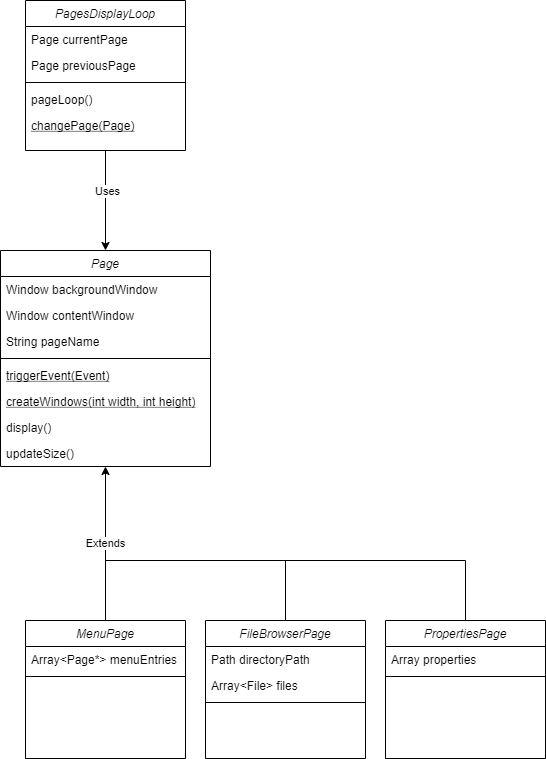

The diagram above was exported from draw.io. Its source (the exported page's mxGraphModel, read from the mxfile embedded in the PNG):
<mxGraphModel dx="2062" dy="1122" grid="1" gridSize="10" guides="1" tooltips="1" connect="1" arrows="1" fold="1" page="1" pageScale="1" pageWidth="827" pageHeight="1169" math="0" shadow="0">
  <root>
    <mxCell id="WIyWlLk6GJQsqaUBKTNV-0" />
    <mxCell id="WIyWlLk6GJQsqaUBKTNV-1" parent="WIyWlLk6GJQsqaUBKTNV-0" />
    <mxCell id="jbwimAyjd3OM8Us-0WOh-30" value="Extends" style="edgeStyle=orthogonalEdgeStyle;rounded=0;orthogonalLoop=1;jettySize=auto;html=1;exitX=0.5;exitY=0;exitDx=0;exitDy=0;entryX=0.5;entryY=1;entryDx=0;entryDy=0;fontSize=11;" parent="WIyWlLk6GJQsqaUBKTNV-1" source="jbwimAyjd3OM8Us-0WOh-23" target="zkfFHV4jXpPFQw0GAbJ--0" edge="1">
      <mxGeometry relative="1" as="geometry" />
    </mxCell>
    <mxCell id="jbwimAyjd3OM8Us-0WOh-46" style="edgeStyle=orthogonalEdgeStyle;rounded=0;orthogonalLoop=1;jettySize=auto;html=1;exitX=0.5;exitY=0;exitDx=0;exitDy=0;fontSize=11;endArrow=none;endFill=0;" parent="WIyWlLk6GJQsqaUBKTNV-1" source="jbwimAyjd3OM8Us-0WOh-40" edge="1">
      <mxGeometry relative="1" as="geometry">
        <mxPoint x="160" y="600" as="targetPoint" />
        <Array as="points">
          <mxPoint x="340" y="600" />
          <mxPoint x="160" y="600" />
        </Array>
      </mxGeometry>
    </mxCell>
    <mxCell id="jbwimAyjd3OM8Us-0WOh-47" style="edgeStyle=orthogonalEdgeStyle;rounded=0;orthogonalLoop=1;jettySize=auto;html=1;exitX=0.5;exitY=0;exitDx=0;exitDy=0;fontSize=11;endArrow=none;endFill=0;" parent="WIyWlLk6GJQsqaUBKTNV-1" source="jbwimAyjd3OM8Us-0WOh-43" edge="1">
      <mxGeometry relative="1" as="geometry">
        <mxPoint x="160" y="600" as="targetPoint" />
        <Array as="points">
          <mxPoint x="520" y="600" />
          <mxPoint x="160" y="600" />
        </Array>
      </mxGeometry>
    </mxCell>
    <mxCell id="Ai3JfnonM0tryusg1YIA-3" style="edgeStyle=orthogonalEdgeStyle;rounded=0;orthogonalLoop=1;jettySize=auto;html=1;exitX=0.5;exitY=1;exitDx=0;exitDy=0;entryX=0.5;entryY=0;entryDx=0;entryDy=0;" edge="1" parent="WIyWlLk6GJQsqaUBKTNV-1" source="jbwimAyjd3OM8Us-0WOh-34" target="zkfFHV4jXpPFQw0GAbJ--0">
      <mxGeometry relative="1" as="geometry" />
    </mxCell>
    <mxCell id="Ai3JfnonM0tryusg1YIA-4" value="Uses" style="edgeLabel;html=1;align=center;verticalAlign=middle;resizable=0;points=[];" vertex="1" connectable="0" parent="Ai3JfnonM0tryusg1YIA-3">
      <mxGeometry x="-0.2" y="1" relative="1" as="geometry">
        <mxPoint as="offset" />
      </mxGeometry>
    </mxCell>
    <mxCell id="jbwimAyjd3OM8Us-0WOh-34" value="PagesDisplayLoop" style="swimlane;fontStyle=2;align=center;verticalAlign=top;childLayout=stackLayout;horizontal=1;startSize=26;horizontalStack=0;resizeParent=1;resizeLast=0;collapsible=1;marginBottom=0;rounded=0;shadow=0;strokeWidth=1;" parent="WIyWlLk6GJQsqaUBKTNV-1" vertex="1">
      <mxGeometry x="80" y="40" width="160" height="150" as="geometry">
        <mxRectangle x="230" y="140" width="160" height="26" as="alternateBounds" />
      </mxGeometry>
    </mxCell>
    <mxCell id="jbwimAyjd3OM8Us-0WOh-35" value="Page currentPage" style="text;align=left;verticalAlign=top;spacingLeft=4;spacingRight=4;overflow=hidden;rotatable=0;points=[[0,0.5],[1,0.5]];portConstraint=eastwest;" parent="jbwimAyjd3OM8Us-0WOh-34" vertex="1">
      <mxGeometry y="26" width="160" height="26" as="geometry" />
    </mxCell>
    <mxCell id="jbwimAyjd3OM8Us-0WOh-36" value="Page previousPage" style="text;align=left;verticalAlign=top;spacingLeft=4;spacingRight=4;overflow=hidden;rotatable=0;points=[[0,0.5],[1,0.5]];portConstraint=eastwest;" parent="jbwimAyjd3OM8Us-0WOh-34" vertex="1">
      <mxGeometry y="52" width="160" height="26" as="geometry" />
    </mxCell>
    <mxCell id="jbwimAyjd3OM8Us-0WOh-37" value="" style="line;html=1;strokeWidth=1;align=left;verticalAlign=middle;spacingTop=-1;spacingLeft=3;spacingRight=3;rotatable=0;labelPosition=right;points=[];portConstraint=eastwest;" parent="jbwimAyjd3OM8Us-0WOh-34" vertex="1">
      <mxGeometry y="78" width="160" height="8" as="geometry" />
    </mxCell>
    <mxCell id="jbwimAyjd3OM8Us-0WOh-38" value="pageLoop()" style="text;align=left;verticalAlign=top;spacingLeft=4;spacingRight=4;overflow=hidden;rotatable=0;points=[[0,0.5],[1,0.5]];portConstraint=eastwest;" parent="jbwimAyjd3OM8Us-0WOh-34" vertex="1">
      <mxGeometry y="86" width="160" height="26" as="geometry" />
    </mxCell>
    <mxCell id="jbwimAyjd3OM8Us-0WOh-39" value="changePage(Page)" style="text;align=left;verticalAlign=top;spacingLeft=4;spacingRight=4;overflow=hidden;rotatable=0;points=[[0,0.5],[1,0.5]];portConstraint=eastwest;fontStyle=4" parent="jbwimAyjd3OM8Us-0WOh-34" vertex="1">
      <mxGeometry y="112" width="160" height="26" as="geometry" />
    </mxCell>
    <mxCell id="zkfFHV4jXpPFQw0GAbJ--0" value="Page" style="swimlane;fontStyle=2;align=center;verticalAlign=top;childLayout=stackLayout;horizontal=1;startSize=26;horizontalStack=0;resizeParent=1;resizeLast=0;collapsible=1;marginBottom=0;rounded=0;shadow=0;strokeWidth=1;" parent="WIyWlLk6GJQsqaUBKTNV-1" vertex="1">
      <mxGeometry x="55" y="290" width="210" height="216" as="geometry">
        <mxRectangle x="230" y="140" width="160" height="26" as="alternateBounds" />
      </mxGeometry>
    </mxCell>
    <mxCell id="zkfFHV4jXpPFQw0GAbJ--1" value="Window backgroundWindow" style="text;align=left;verticalAlign=top;spacingLeft=4;spacingRight=4;overflow=hidden;rotatable=0;points=[[0,0.5],[1,0.5]];portConstraint=eastwest;" parent="zkfFHV4jXpPFQw0GAbJ--0" vertex="1">
      <mxGeometry y="26" width="210" height="26" as="geometry" />
    </mxCell>
    <mxCell id="jbwimAyjd3OM8Us-0WOh-22" value="Window contentWindow" style="text;align=left;verticalAlign=top;spacingLeft=4;spacingRight=4;overflow=hidden;rotatable=0;points=[[0,0.5],[1,0.5]];portConstraint=eastwest;" parent="zkfFHV4jXpPFQw0GAbJ--0" vertex="1">
      <mxGeometry y="52" width="210" height="26" as="geometry" />
    </mxCell>
    <mxCell id="Ai3JfnonM0tryusg1YIA-5" value="String pageName" style="text;align=left;verticalAlign=top;spacingLeft=4;spacingRight=4;overflow=hidden;rotatable=0;points=[[0,0.5],[1,0.5]];portConstraint=eastwest;" vertex="1" parent="zkfFHV4jXpPFQw0GAbJ--0">
      <mxGeometry y="78" width="210" height="26" as="geometry" />
    </mxCell>
    <mxCell id="zkfFHV4jXpPFQw0GAbJ--4" value="" style="line;html=1;strokeWidth=1;align=left;verticalAlign=middle;spacingTop=-1;spacingLeft=3;spacingRight=3;rotatable=0;labelPosition=right;points=[];portConstraint=eastwest;" parent="zkfFHV4jXpPFQw0GAbJ--0" vertex="1">
      <mxGeometry y="104" width="210" height="8" as="geometry" />
    </mxCell>
    <mxCell id="jbwimAyjd3OM8Us-0WOh-21" value="triggerEvent(Event)" style="text;align=left;verticalAlign=top;spacingLeft=4;spacingRight=4;overflow=hidden;rotatable=0;points=[[0,0.5],[1,0.5]];portConstraint=eastwest;fontStyle=4" parent="zkfFHV4jXpPFQw0GAbJ--0" vertex="1">
      <mxGeometry y="112" width="210" height="26" as="geometry" />
    </mxCell>
    <mxCell id="Ai3JfnonM0tryusg1YIA-0" value="createWindows(int width, int height)" style="text;align=left;verticalAlign=top;spacingLeft=4;spacingRight=4;overflow=hidden;rotatable=0;points=[[0,0.5],[1,0.5]];portConstraint=eastwest;fontStyle=4" vertex="1" parent="zkfFHV4jXpPFQw0GAbJ--0">
      <mxGeometry y="138" width="210" height="26" as="geometry" />
    </mxCell>
    <mxCell id="Ai3JfnonM0tryusg1YIA-1" value="display()" style="text;align=left;verticalAlign=top;spacingLeft=4;spacingRight=4;overflow=hidden;rotatable=0;points=[[0,0.5],[1,0.5]];portConstraint=eastwest;" vertex="1" parent="zkfFHV4jXpPFQw0GAbJ--0">
      <mxGeometry y="164" width="210" height="26" as="geometry" />
    </mxCell>
    <mxCell id="Ai3JfnonM0tryusg1YIA-2" value="updateSize()" style="text;align=left;verticalAlign=top;spacingLeft=4;spacingRight=4;overflow=hidden;rotatable=0;points=[[0,0.5],[1,0.5]];portConstraint=eastwest;" vertex="1" parent="zkfFHV4jXpPFQw0GAbJ--0">
      <mxGeometry y="190" width="210" height="26" as="geometry" />
    </mxCell>
    <mxCell id="jbwimAyjd3OM8Us-0WOh-23" value="MenuPage" style="swimlane;fontStyle=2;align=center;verticalAlign=top;childLayout=stackLayout;horizontal=1;startSize=26;horizontalStack=0;resizeParent=1;resizeLast=0;collapsible=1;marginBottom=0;rounded=0;shadow=0;strokeWidth=1;" parent="WIyWlLk6GJQsqaUBKTNV-1" vertex="1">
      <mxGeometry x="80" y="660" width="160" height="138" as="geometry">
        <mxRectangle x="230" y="140" width="160" height="26" as="alternateBounds" />
      </mxGeometry>
    </mxCell>
    <mxCell id="jbwimAyjd3OM8Us-0WOh-24" value="Array&lt;Page*&gt; menuEntries" style="text;align=left;verticalAlign=top;spacingLeft=4;spacingRight=4;overflow=hidden;rotatable=0;points=[[0,0.5],[1,0.5]];portConstraint=eastwest;" parent="jbwimAyjd3OM8Us-0WOh-23" vertex="1">
      <mxGeometry y="26" width="160" height="26" as="geometry" />
    </mxCell>
    <mxCell id="jbwimAyjd3OM8Us-0WOh-26" value="" style="line;html=1;strokeWidth=1;align=left;verticalAlign=middle;spacingTop=-1;spacingLeft=3;spacingRight=3;rotatable=0;labelPosition=right;points=[];portConstraint=eastwest;" parent="jbwimAyjd3OM8Us-0WOh-23" vertex="1">
      <mxGeometry y="52" width="160" height="8" as="geometry" />
    </mxCell>
    <mxCell id="jbwimAyjd3OM8Us-0WOh-40" value="FileBrowserPage" style="swimlane;fontStyle=2;align=center;verticalAlign=top;childLayout=stackLayout;horizontal=1;startSize=26;horizontalStack=0;resizeParent=1;resizeLast=0;collapsible=1;marginBottom=0;rounded=0;shadow=0;strokeWidth=1;" parent="WIyWlLk6GJQsqaUBKTNV-1" vertex="1">
      <mxGeometry x="260" y="660" width="160" height="138" as="geometry">
        <mxRectangle x="230" y="140" width="160" height="26" as="alternateBounds" />
      </mxGeometry>
    </mxCell>
    <mxCell id="jbwimAyjd3OM8Us-0WOh-41" value="Path directoryPath" style="text;align=left;verticalAlign=top;spacingLeft=4;spacingRight=4;overflow=hidden;rotatable=0;points=[[0,0.5],[1,0.5]];portConstraint=eastwest;" parent="jbwimAyjd3OM8Us-0WOh-40" vertex="1">
      <mxGeometry y="26" width="160" height="26" as="geometry" />
    </mxCell>
    <mxCell id="jbwimAyjd3OM8Us-0WOh-48" value="Array&lt;File&gt; files" style="text;align=left;verticalAlign=top;spacingLeft=4;spacingRight=4;overflow=hidden;rotatable=0;points=[[0,0.5],[1,0.5]];portConstraint=eastwest;" parent="jbwimAyjd3OM8Us-0WOh-40" vertex="1">
      <mxGeometry y="52" width="160" height="26" as="geometry" />
    </mxCell>
    <mxCell id="jbwimAyjd3OM8Us-0WOh-42" value="" style="line;html=1;strokeWidth=1;align=left;verticalAlign=middle;spacingTop=-1;spacingLeft=3;spacingRight=3;rotatable=0;labelPosition=right;points=[];portConstraint=eastwest;" parent="jbwimAyjd3OM8Us-0WOh-40" vertex="1">
      <mxGeometry y="78" width="160" height="8" as="geometry" />
    </mxCell>
    <mxCell id="jbwimAyjd3OM8Us-0WOh-43" value="PropertiesPage" style="swimlane;fontStyle=2;align=center;verticalAlign=top;childLayout=stackLayout;horizontal=1;startSize=26;horizontalStack=0;resizeParent=1;resizeLast=0;collapsible=1;marginBottom=0;rounded=0;shadow=0;strokeWidth=1;" parent="WIyWlLk6GJQsqaUBKTNV-1" vertex="1">
      <mxGeometry x="440" y="660" width="160" height="138" as="geometry">
        <mxRectangle x="230" y="140" width="160" height="26" as="alternateBounds" />
      </mxGeometry>
    </mxCell>
    <mxCell id="jbwimAyjd3OM8Us-0WOh-44" value="Array properties" style="text;align=left;verticalAlign=top;spacingLeft=4;spacingRight=4;overflow=hidden;rotatable=0;points=[[0,0.5],[1,0.5]];portConstraint=eastwest;" parent="jbwimAyjd3OM8Us-0WOh-43" vertex="1">
      <mxGeometry y="26" width="160" height="26" as="geometry" />
    </mxCell>
    <mxCell id="jbwimAyjd3OM8Us-0WOh-45" value="" style="line;html=1;strokeWidth=1;align=left;verticalAlign=middle;spacingTop=-1;spacingLeft=3;spacingRight=3;rotatable=0;labelPosition=right;points=[];portConstraint=eastwest;" parent="jbwimAyjd3OM8Us-0WOh-43" vertex="1">
      <mxGeometry y="52" width="160" height="8" as="geometry" />
    </mxCell>
  </root>
</mxGraphModel>